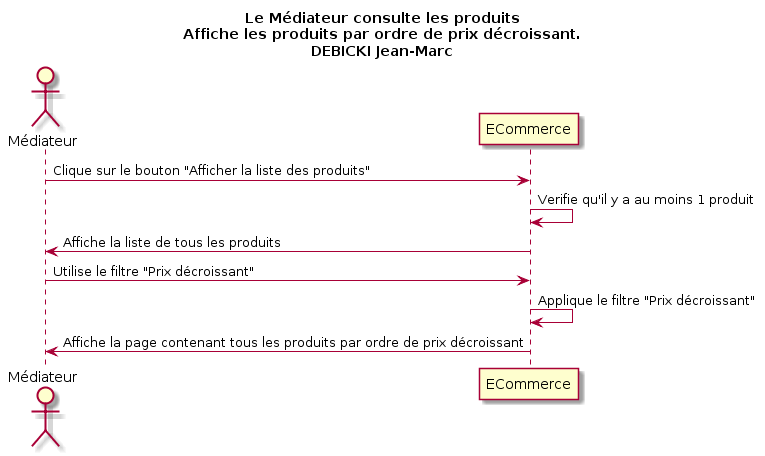

The diagram above was rendered by PlantUML. Its source (embedded in the PNG):
@startuml
Title Le Médiateur consulte les produits\nAffiche les produits par ordre de prix décroissant.\nDEBICKI Jean-Marc

Actor Médiateur as v
participant ECommerce as a

v -> a : Clique sur le bouton "Afficher la liste des produits"
a -> a : Verifie qu'il y a au moins 1 produit
v <- a : Affiche la liste de tous les produits
v -> a : Utilise le filtre "Prix décroissant"
a -> a : Applique le filtre "Prix décroissant"
v <- a : Affiche la page contenant tous les produits par ordre de prix décroissant
@enduml